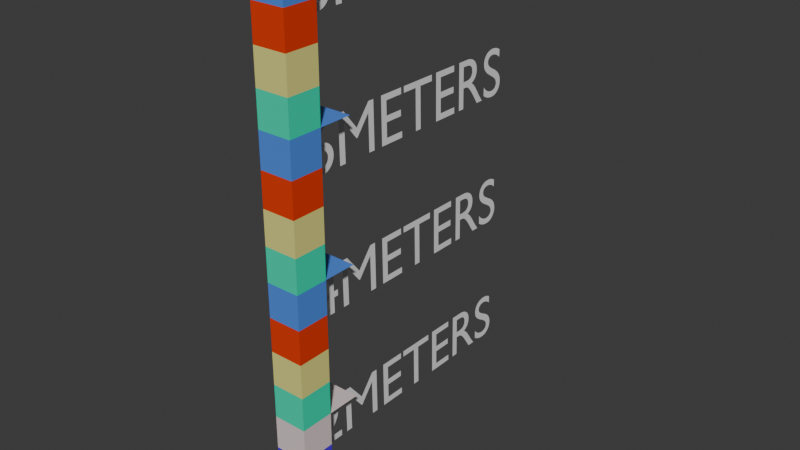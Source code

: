 # Source: MetersMeasurement.blend  (saved by Blender 5.0.119; exported with 4.5.12 LTS)
import bpy
from mathutils import Matrix  # noqa: F401  (used for matrix-valued properties, if any)

bpy.ops.wm.read_factory_settings(use_empty=True)
scene = bpy.context.scene
scene.name = 'Scene'

# ---- collections
col_collection = bpy.data.collections.new('Collection'); scene.collection.children.link(col_collection)

# ---- materials (node trees are filled in below, after node groups)
mat_material_001 = bpy.data.materials.new('Material.001')
mat_material_002 = bpy.data.materials.new('Material.002')
mat_material_003 = bpy.data.materials.new('Material.003')
mat_material_004 = bpy.data.materials.new('Material.004')
mat_material_005 = bpy.data.materials.new('Material.005')
mat_material_006 = bpy.data.materials.new('Material.006')
mat_material_007 = bpy.data.materials.new('Material.007')
mat_material_008 = bpy.data.materials.new('Material.008')
mat_material_009 = bpy.data.materials.new('Material.009')

# ---- material node trees
mat_material_001.use_nodes = True; mat_material_001.node_tree.nodes.clear()
_N = mat_material_001.node_tree.nodes; _L = mat_material_001.node_tree.links
n0 = _N.new('ShaderNodeBsdfPrincipled'); n0.name = 'Principled BSDF'; n0.location = (-200, 100)
n0.inputs[0].default_value = (0.214, 0.02798, 0.02468, 1.0)
n1 = _N.new('ShaderNodeOutputMaterial'); n1.name = 'Material Output'; n1.location = (200, 100)
_L.new(n0.outputs[0], n1.inputs[0])
n1.is_active_output = True
mat_material_002.use_nodes = True; mat_material_002.node_tree.nodes.clear()
_N = mat_material_002.node_tree.nodes; _L = mat_material_002.node_tree.links
n0 = _N.new('ShaderNodeBsdfPrincipled'); n0.name = 'Principled BSDF'; n0.location = (-200, 100)
n0.inputs[0].default_value = (0.8, 0.0, 0.5525, 1.0)
n1 = _N.new('ShaderNodeOutputMaterial'); n1.name = 'Material Output'; n1.location = (200, 100)
_L.new(n0.outputs[0], n1.inputs[0])
n1.is_active_output = True
mat_material_003.use_nodes = True; mat_material_003.node_tree.nodes.clear()
_N = mat_material_003.node_tree.nodes; _L = mat_material_003.node_tree.links
n0 = _N.new('ShaderNodeBsdfPrincipled'); n0.name = 'Principled BSDF'; n0.location = (-200, 100)
n0.inputs[0].default_value = (0.08532, 0.0, 0.8, 1.0)
n1 = _N.new('ShaderNodeOutputMaterial'); n1.name = 'Material Output'; n1.location = (200, 100)
_L.new(n0.outputs[0], n1.inputs[0])
n1.is_active_output = True
mat_material_004.use_nodes = True; mat_material_004.node_tree.nodes.clear()
_N = mat_material_004.node_tree.nodes; _L = mat_material_004.node_tree.links
n0 = _N.new('ShaderNodeBsdfPrincipled'); n0.name = 'Principled BSDF'; n0.location = (-200, 100)
n0.inputs[0].default_value = (0.8, 0.6694, 0.6694, 1.0)
n1 = _N.new('ShaderNodeOutputMaterial'); n1.name = 'Material Output'; n1.location = (200, 100)
_L.new(n0.outputs[0], n1.inputs[0])
n1.is_active_output = True
mat_material_005.use_nodes = True; mat_material_005.node_tree.nodes.clear()
_N = mat_material_005.node_tree.nodes; _L = mat_material_005.node_tree.links
n0 = _N.new('ShaderNodeBsdfPrincipled'); n0.name = 'Principled BSDF'; n0.location = (-200, 100)
n0.inputs[0].default_value = (0.002728, 0.8, 0.4748, 1.0)
n1 = _N.new('ShaderNodeOutputMaterial'); n1.name = 'Material Output'; n1.location = (200, 100)
_L.new(n0.outputs[0], n1.inputs[0])
n1.is_active_output = True
mat_material_006.use_nodes = True; mat_material_006.node_tree.nodes.clear()
_N = mat_material_006.node_tree.nodes; _L = mat_material_006.node_tree.links
n0 = _N.new('ShaderNodeBsdfPrincipled'); n0.name = 'Principled BSDF'; n0.location = (-200, 100)
n1 = _N.new('ShaderNodeOutputMaterial'); n1.name = 'Material Output'; n1.location = (200, 100)
_L.new(n0.outputs[0], n1.inputs[0])
n1.is_active_output = True
mat_material_007.use_nodes = True; mat_material_007.node_tree.nodes.clear()
_N = mat_material_007.node_tree.nodes; _L = mat_material_007.node_tree.links
n0 = _N.new('ShaderNodeBsdfPrincipled'); n0.name = 'Principled BSDF'; n0.location = (-200, 100)
n0.inputs[0].default_value = (0.8, 0.7657, 0.2374, 1.0)
n1 = _N.new('ShaderNodeOutputMaterial'); n1.name = 'Material Output'; n1.location = (200, 100)
_L.new(n0.outputs[0], n1.inputs[0])
n1.is_active_output = True
mat_material_008.use_nodes = True; mat_material_008.node_tree.nodes.clear()
_N = mat_material_008.node_tree.nodes; _L = mat_material_008.node_tree.links
n0 = _N.new('ShaderNodeBsdfPrincipled'); n0.name = 'Principled BSDF'; n0.location = (-200, 100)
n0.inputs[0].default_value = (0.8, 0.03953, 0.0, 1.0)
n1 = _N.new('ShaderNodeOutputMaterial'); n1.name = 'Material Output'; n1.location = (200, 100)
_L.new(n0.outputs[0], n1.inputs[0])
n1.is_active_output = True
mat_material_009.use_nodes = True; mat_material_009.node_tree.nodes.clear()
_N = mat_material_009.node_tree.nodes; _L = mat_material_009.node_tree.links
n0 = _N.new('ShaderNodeBsdfPrincipled'); n0.name = 'Principled BSDF'; n0.location = (-200, 100)
n0.inputs[0].default_value = (0.08175, 0.2548, 0.8, 1.0)
n1 = _N.new('ShaderNodeOutputMaterial'); n1.name = 'Material Output'; n1.location = (200, 100)
_L.new(n0.outputs[0], n1.inputs[0])
n1.is_active_output = True

# ---- world
world_world = bpy.data.worlds.new('World'); scene.world = world_world
world_world.use_nodes = True; world_world.node_tree.nodes.clear()
_N = world_world.node_tree.nodes; _L = world_world.node_tree.links
n0 = _N.new('ShaderNodeOutputWorld'); n0.name = 'World Output'; n0.location = (200, 100)
n1 = _N.new('ShaderNodeBackground'); n1.name = 'Background'; n1.location = (-200, 100)
n1.inputs[0].default_value = (0.05088, 0.05088, 0.05088, 1.0)
_L.new(n1.outputs[0], n0.inputs[0])
n0.is_active_output = True
world_world.color = (0.05088, 0.05088, 0.05088)
world_world.sun_shadow_jitter_overblur = 0.0

# ---- meshes
me_cube_001 = bpy.data.meshes.new('Cube.001')
me_cube_001.from_pydata([(-0.25, -0.25, -0.25), (-0.25, -0.25, 0.25), (-0.25, 0.25, -0.25), (-0.25, 0.25, 0.25), (0.25, -0.25, -0.25), (0.25, -0.25, 0.25), (0.25, 0.25, -0.25), (0.25, 0.25, 0.25), (-0.25, -0.25, 0.75), (-0.25, 0.25, 0.75), (0.25, 0.25, 0.75), (0.25, -0.25, 0.75), (-0.25, -0.25, 1.25), (-0.25, 0.25, 1.25), (0.25, 0.25, 1.25), (0.25, -0.25, 1.25), (-0.25, -0.25, 1.75), (-0.25, 0.25, 1.75), (0.25, 0.25, 1.75), (0.25, -0.25, 1.75), (-0.25, -0.25, 2.25), (-0.25, 0.25, 2.25), (0.25, 0.25, 2.25), (0.25, -0.25, 2.25), (-0.25, -0.25, 2.75), (-0.25, 0.25, 2.75), (0.25, 0.25, 2.75), (0.25, -0.25, 2.75), (-0.25, -0.25, 3.25), (-0.25, 0.25, 3.25), (0.25, 0.25, 3.25), (0.25, -0.25, 3.25), (-0.25, 0.75, 1.75), (0.25, 0.75, 1.75), (-0.25, -0.25, 3.75), (-0.25, 0.25, 3.75), (0.25, 0.25, 3.75), (0.25, -0.25, 3.75), (-0.25, 0.75, 3.75), (0.25, 0.75, 3.75), (-0.25, -0.25, 3.75), (-0.25, 0.25, 3.75), (0.25, 0.25, 3.75), (0.25, -0.25, 3.75), (-0.25, -0.25, 4.25), (-0.25, 0.25, 4.25), (0.25, 0.25, 4.25), (0.25, -0.25, 4.25), (-0.25, -0.25, 4.75), (-0.25, 0.25, 4.75), (0.25, 0.25, 4.75), (0.25, -0.25, 4.75), (-0.25, -0.25, 5.25), (-0.25, 0.25, 5.25), (0.25, 0.25, 5.25), (0.25, -0.25, 5.25), (-0.25, -0.25, 5.75), (-0.25, 0.25, 5.75), (0.25, 0.25, 5.75), (0.25, -0.25, 5.75), (-0.25, 0.75, 5.75), (0.25, 0.75, 5.75), (-0.25, -0.25, 5.75), (-0.25, 0.25, 5.75), (0.25, 0.25, 5.75), (0.25, -0.25, 5.75), (-0.25, -0.25, 6.25), (-0.25, 0.25, 6.25), (0.25, 0.25, 6.25), (0.25, -0.25, 6.25), (-0.25, -0.25, 6.75), (-0.25, 0.25, 6.75), (0.25, 0.25, 6.75), (0.25, -0.25, 6.75), (-0.25, -0.25, 7.25), (-0.25, 0.25, 7.25), (0.25, 0.25, 7.25), (0.25, -0.25, 7.25), (-0.25, -0.25, 7.75), (-0.25, 0.25, 7.75), (0.25, 0.25, 7.75), (0.25, -0.25, 7.75), (-0.25, 0.75, 7.75), (0.25, 0.75, 7.75)], [], [(0, 1, 3, 2), (2, 3, 7, 6), (6, 7, 5, 4), (4, 5, 1, 0), (2, 6, 4, 0), (5, 7, 10, 11), (8, 11, 15, 12), (3, 1, 8, 9), (1, 5, 11, 8), (7, 3, 9, 10), (15, 14, 18, 19), (10, 9, 13, 14), (11, 10, 14, 15), (9, 8, 12, 13), (17, 16, 20, 21), (13, 12, 16, 17), (12, 15, 19, 16), (14, 13, 17, 18), (20, 23, 27, 24), (16, 19, 23, 20), (18, 17, 21, 22), (19, 18, 22, 23), (27, 26, 30, 31), (22, 21, 25, 26), (23, 22, 26, 27), (21, 20, 24, 25), (30, 29, 35, 36), (25, 24, 28, 29), (24, 27, 31, 28), (26, 25, 29, 30), (17, 18, 33, 32), (36, 35, 34, 37), (31, 30, 36, 37), (29, 28, 34, 35), (28, 31, 37, 34), (35, 36, 39, 38), (41, 40, 44, 45), (44, 47, 51, 48), (40, 43, 47, 44), (42, 41, 45, 46), (43, 42, 46, 47), (51, 50, 54, 55), (46, 45, 49, 50), (47, 46, 50, 51), (45, 44, 48, 49), (54, 53, 57, 58), (49, 48, 52, 53), (48, 51, 55, 52), (50, 49, 53, 54), (58, 57, 56, 59), (55, 54, 58, 59), (53, 52, 56, 57), (52, 55, 59, 56), (57, 58, 61, 60), (63, 62, 66, 67), (66, 69, 73, 70), (62, 65, 69, 66), (64, 63, 67, 68), (65, 64, 68, 69), (73, 72, 76, 77), (68, 67, 71, 72), (69, 68, 72, 73), (67, 66, 70, 71), (76, 75, 79, 80), (71, 70, 74, 75), (70, 73, 77, 74), (72, 71, 75, 76), (80, 79, 78, 81), (77, 76, 80, 81), (75, 74, 78, 79), (74, 77, 81, 78), (79, 80, 83, 82)])
me_cube_001.polygons.foreach_set('material_index', [0, 0, 0, 0, 0, 1, 2, 1, 1, 1, 3, 2, 2, 2, 4, 3, 3, 3, 6, 4, 4, 4, 7, 6, 6, 6, 8, 7, 7, 7, 3, 2, 8, 8, 8, 8, 4, 6, 4, 4, 4, 7, 6, 6, 6, 8, 7, 7, 7, 2, 8, 8, 8, 8, 4, 6, 4, 4, 4, 7, 6, 6, 6, 8, 7, 7, 7, 2, 8, 8, 8, 8])
_uv = me_cube_001.uv_layers.new(name='UVMap')
_uv.uv.foreach_set('vector', [0.375, 0.0, 0.625, 0.0, 0.625, 0.25, 0.375, 0.25, 0.375, 0.25, 0.625, 0.25, 0.625, 0.5, 0.375, 0.5, 0.375, 0.5, 0.625, 0.5, 0.625, 0.75, 0.375, 0.75, 0.375, 0.75, 0.625, 0.75, 0.625, 1.0, 0.375, 1.0, 0.125, 0.5, 0.375, 0.5, 0.375, 0.75, 0.125, 0.75, 0.625, 0.75, 0.625, 0.5, 0.625, 0.5, 0.625, 0.75, 0.625, 1.0, 0.625, 0.75, 0.625, 0.75, 0.625, 1.0, 0.625, 0.25, 0.625, 0.0, 0.625, 0.0, 0.625, 0.25, 0.625, 1.0, 0.625, 0.75, 0.625, 0.75, 0.625, 1.0, 0.625, 0.5, 0.625, 0.25, 0.625, 0.25, 0.625, 0.5, 0.625, 0.75, 0.625, 0.5, 0.625, 0.5, 0.625, 0.75, 0.625, 0.5, 0.625, 0.25, 0.625, 0.25, 0.625, 0.5, 0.625, 0.75, 0.625, 0.5, 0.625, 0.5, 0.625, 0.75, 0.625, 0.25, 0.625, 0.0, 0.625, 0.0, 0.625, 0.25, 0.625, 0.25, 0.625, 0.0, 0.625, 0.0, 0.625, 0.25, 0.625, 0.25, 0.625, 0.0, 0.625, 0.0, 0.625, 0.25, 0.625, 1.0, 0.625, 0.75, 0.625, 0.75, 0.625, 1.0, 0.625, 0.5, 0.625, 0.25, 0.625, 0.25, 0.625, 0.5, 0.625, 1.0, 0.625, 0.75, 0.625, 0.75, 0.625, 1.0, 0.625, 1.0, 0.625, 0.75, 0.625, 0.75, 0.625, 1.0, 0.625, 0.5, 0.625, 0.25, 0.625, 0.25, 0.625, 0.5, 0.625, 0.75, 0.625, 0.5, 0.625, 0.5, 0.625, 0.75, 0.625, 0.75, 0.625, 0.5, 0.625, 0.5, 0.625, 0.75, 0.625, 0.5, 0.625, 0.25, 0.625, 0.25, 0.625, 0.5, 0.625, 0.75, 0.625, 0.5, 0.625, 0.5, 0.625, 0.75, 0.625, 0.25, 0.625, 0.0, 0.625, 0.0, 0.625, 0.25, 0.625, 0.5, 0.625, 0.25, 0.625, 0.25, 0.625, 0.5, 0.625, 0.25, 0.625, 0.0, 0.625, 0.0, 0.625, 0.25, 0.625, 1.0, 0.625, 0.75, 0.625, 0.75, 0.625, 1.0, 0.625, 0.5, 0.625, 0.25, 0.625, 0.25, 0.625, 0.5, 0.625, 0.25, 0.625, 0.5, 0.625, 0.5, 0.625, 0.25, 0.625, 0.5, 0.875, 0.5, 0.875, 0.75, 0.625, 0.75, 0.625, 0.75, 0.625, 0.5, 0.625, 0.5, 0.625, 0.75, 0.625, 0.25, 0.625, 0.0, 0.625, 0.0, 0.625, 0.25, 0.625, 1.0, 0.625, 0.75, 0.625, 0.75, 0.625, 1.0, 0.625, 0.25, 0.625, 0.5, 0.625, 0.5, 0.625, 0.25, 0.625, 0.25, 0.625, 0.0, 0.625, 0.0, 0.625, 0.25, 0.625, 1.0, 0.625, 0.75, 0.625, 0.75, 0.625, 1.0, 0.625, 1.0, 0.625, 0.75, 0.625, 0.75, 0.625, 1.0, 0.625, 0.5, 0.625, 0.25, 0.625, 0.25, 0.625, 0.5, 0.625, 0.75, 0.625, 0.5, 0.625, 0.5, 0.625, 0.75, 0.625, 0.75, 0.625, 0.5, 0.625, 0.5, 0.625, 0.75, 0.625, 0.5, 0.625, 0.25, 0.625, 0.25, 0.625, 0.5, 0.625, 0.75, 0.625, 0.5, 0.625, 0.5, 0.625, 0.75, 0.625, 0.25, 0.625, 0.0, 0.625, 0.0, 0.625, 0.25, 0.625, 0.5, 0.625, 0.25, 0.625, 0.25, 0.625, 0.5, 0.625, 0.25, 0.625, 0.0, 0.625, 0.0, 0.625, 0.25, 0.625, 1.0, 0.625, 0.75, 0.625, 0.75, 0.625, 1.0, 0.625, 0.5, 0.625, 0.25, 0.625, 0.25, 0.625, 0.5, 0.625, 0.5, 0.875, 0.5, 0.875, 0.75, 0.625, 0.75, 0.625, 0.75, 0.625, 0.5, 0.625, 0.5, 0.625, 0.75, 0.625, 0.25, 0.625, 0.0, 0.625, 0.0, 0.625, 0.25, 0.625, 1.0, 0.625, 0.75, 0.625, 0.75, 0.625, 1.0, 0.625, 0.25, 0.625, 0.5, 0.625, 0.5, 0.625, 0.25, 0.625, 0.25, 0.625, 0.0, 0.625, 0.0, 0.625, 0.25, 0.625, 1.0, 0.625, 0.75, 0.625, 0.75, 0.625, 1.0, 0.625, 1.0, 0.625, 0.75, 0.625, 0.75, 0.625, 1.0, 0.625, 0.5, 0.625, 0.25, 0.625, 0.25, 0.625, 0.5, 0.625, 0.75, 0.625, 0.5, 0.625, 0.5, 0.625, 0.75, 0.625, 0.75, 0.625, 0.5, 0.625, 0.5, 0.625, 0.75, 0.625, 0.5, 0.625, 0.25, 0.625, 0.25, 0.625, 0.5, 0.625, 0.75, 0.625, 0.5, 0.625, 0.5, 0.625, 0.75, 0.625, 0.25, 0.625, 0.0, 0.625, 0.0, 0.625, 0.25, 0.625, 0.5, 0.625, 0.25, 0.625, 0.25, 0.625, 0.5, 0.625, 0.25, 0.625, 0.0, 0.625, 0.0, 0.625, 0.25, 0.625, 1.0, 0.625, 0.75, 0.625, 0.75, 0.625, 1.0, 0.625, 0.5, 0.625, 0.25, 0.625, 0.25, 0.625, 0.5, 0.625, 0.5, 0.875, 0.5, 0.875, 0.75, 0.625, 0.75, 0.625, 0.75, 0.625, 0.5, 0.625, 0.5, 0.625, 0.75, 0.625, 0.25, 0.625, 0.0, 0.625, 0.0, 0.625, 0.25, 0.625, 1.0, 0.625, 0.75, 0.625, 0.75, 0.625, 1.0, 0.625, 0.25, 0.625, 0.5, 0.625, 0.5, 0.625, 0.25])
me_cube_001.materials.append(mat_material_001)
me_cube_001.materials.append(mat_material_002)
me_cube_001.materials.append(mat_material_003)
me_cube_001.materials.append(mat_material_004)
me_cube_001.materials.append(mat_material_005)
me_cube_001.materials.append(mat_material_006)
me_cube_001.materials.append(mat_material_007)
me_cube_001.materials.append(mat_material_008)
me_cube_001.materials.append(mat_material_009)
me_cube_001.materials.append(None)
me_cube_001.update()

# ---- curves / text
txt_text = bpy.data.curves.new('Text', 'FONT')
txt_text.dimensions = '2D'
txt_text.body = '2METERS'
txt_text_001 = bpy.data.curves.new('Text.001', 'FONT')
txt_text_001.dimensions = '2D'
txt_text_001.body = '4METERS'
txt_text_002 = bpy.data.curves.new('Text.002', 'FONT')
txt_text_002.dimensions = '2D'
txt_text_002.body = '6METERS'
txt_text_003 = bpy.data.curves.new('Text.003', 'FONT')
txt_text_003.dimensions = '2D'
txt_text_003.body = '8METERS'

# ---- objects
ob_cube = bpy.data.objects.new('Cube', me_cube_001)
ob_text = bpy.data.objects.new('Text', txt_text)
ob_text_001 = bpy.data.objects.new('Text.001', txt_text_001)
ob_text_002 = bpy.data.objects.new('Text.002', txt_text_002)
ob_text_003 = bpy.data.objects.new('Text.003', txt_text_003)

# ---- transforms, parenting, visibility, modifiers, constraints
ob_cube.location = (0.0, 0.0, 0.0)
ob_text.location = (0.0, 0.25, 1.0)
ob_text.rotation_euler = (1.553, -4.37e-08, 1.571)
ob_text_001.location = (0.0, 0.25, 3.0)
ob_text_001.rotation_euler = (1.553, -4.37e-08, 1.571)
ob_text_002.location = (0.0, 0.25, 5.0)
ob_text_002.rotation_euler = (1.553, -4.37e-08, 1.571)
ob_text_003.location = (0.0, 0.25, 7.0)
ob_text_003.rotation_euler = (1.553, -4.37e-08, 1.571)

# ---- collection membership
col_collection.objects.link(ob_cube)
col_collection.objects.link(ob_text)
col_collection.objects.link(ob_text_001)
col_collection.objects.link(ob_text_002)
col_collection.objects.link(ob_text_003)

# ---- scene / render settings (as saved in the file)
scene.frame_start = 1; scene.frame_end = 250; scene.frame_set(1)
scene.render.engine = 'BLENDER_EEVEE_NEXT'
scene.render.bake_bias = 0.0
scene.render.bake_samples = 0
scene.cycles.sampling_pattern = 'TABULATED_SOBOL'
scene.eevee.use_volume_custom_range = False
bpy.context.view_layer.update()

# ---- added for rendering (the .blend has no active camera and no usable light): camera, sun
cam_auto = bpy.data.cameras.new('AutoCamera')
cam_auto.lens = 50.0
cam_auto.sensor_width = 36.0
cam_auto.clip_end = 1000.0
ob_auto_camera = bpy.data.objects.new('AutoCamera', cam_auto)
scene.collection.objects.link(ob_auto_camera)
ob_auto_camera.location = (8.4668, -8.20266, 10.5234)
ob_auto_camera.rotation_euler = (1.09748, -7.21219e-08, 0.694738)
scene.camera = ob_auto_camera
light_auto_sun = bpy.data.lights.new('AutoSun', 'SUN')
light_auto_sun.energy = 3.0
light_auto_sun.angle = 0.0523599
ob_auto_sun = bpy.data.objects.new('AutoSun', light_auto_sun)
scene.collection.objects.link(ob_auto_sun)
ob_auto_sun.rotation_euler = (0.872665, 0.174533, 0.523599)
bpy.context.view_layer.update()
